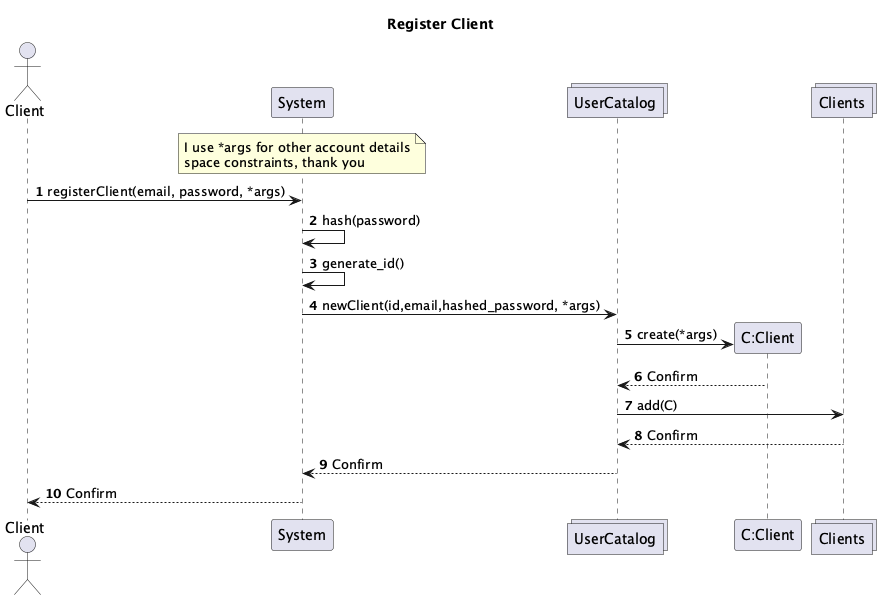

The diagram above was rendered by PlantUML. Its source (embedded in the PNG):
@startuml
actor Client
participant System
collections UserCatalog
participant "C:Client"
collections Clients

title Register Client

note over of System
I use *args for other account details
space constraints, thank you
end note

autonumber

Client -> System : registerClient(email, password, *args)
System -> System : hash(password)
System -> System: generate_id()
System -> UserCatalog: newClient(id,email,hashed_password, *args)
UserCatalog  -> "C:Client" **: create(*args)
"C:Client" --> UserCatalog : Confirm
UserCatalog -> Clients : add(C)
Clients --> UserCatalog: Confirm
UserCatalog --> System: Confirm
System --> Client: Confirm

@enduml